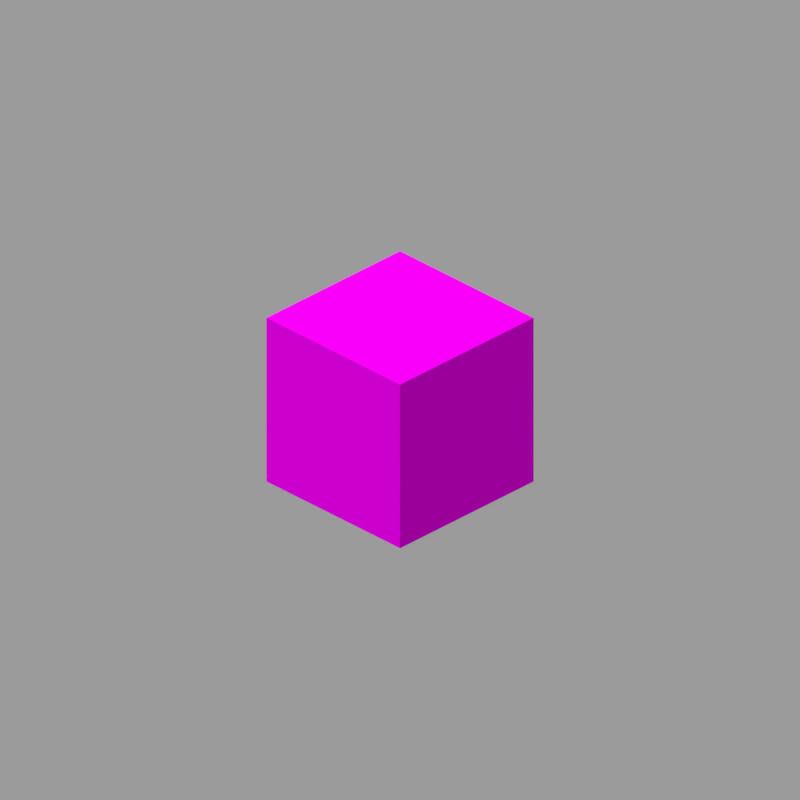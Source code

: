 # Source: conduit_unpowered.blend  (saved by Blender 2.82.7; exported with 4.5.12 LTS)
import bpy
from mathutils import Matrix  # noqa: F401  (used for matrix-valued properties, if any)

bpy.ops.wm.read_factory_settings(use_empty=True)
scene = bpy.context.scene
scene.name = 'Scene'

# ---- collections
col_collection_1 = bpy.data.collections.new('Collection 1'); scene.collection.children.link(col_collection_1)

# ---- images (referenced by path relative to the original .blend; pixels are not part of the script)
import os
ASSET_DIR = os.environ.get("B2B_ASSET_DIR", "")  # directory of the original .blend (textures are referenced by path, not embedded)
HERE = os.path.dirname(os.path.abspath(__file__))  # packed textures are extracted next to this script under _unpacked/

def load_image(name, relpath, width, height, colorspace="sRGB"):
    """Load a texture the original file referenced (path relative to the .blend, or extracted next to this script)."""
    p = next((c for c in (os.path.join(HERE, relpath), os.path.join(ASSET_DIR, relpath)) if relpath and os.path.exists(c)), "")
    if p:
        img = bpy.data.images.load(p, check_existing=True)
        img.name = name
    else:  # same state as the original file: an image datablock whose file is absent (Cycles renders it pink)
        img = bpy.data.images.new(name, width, height)
        img.source = "FILE"
        img.filepath = "//" + (relpath or name)
    img.colorspace_settings.name = colorspace
    return img
img_gray_png = load_image('gray.png', 'base.png', 1024, 1024, 'sRGB')

# ---- materials (node trees are filled in below, after node groups)
mat_top = bpy.data.materials.new('top')
mat_top.alpha_threshold = 0.0
mat_top.use_transparent_shadow = False
mat_top.roughness = 0.5
mat_main = bpy.data.materials.new('Main')
mat_main.alpha_threshold = 0.0
mat_main.use_transparent_shadow = False
mat_main.roughness = 0.5
mat_main.specular_intensity = 0.0
mat_main.line_color = (0.0, 0.0, 0.0, 1.0)

# ---- material node trees
mat_top.use_nodes = True; mat_top.node_tree.nodes.clear()
_N = mat_top.node_tree.nodes; _L = mat_top.node_tree.links
n0 = _N.new('ShaderNodeOutputMaterial'); n0.name = 'Material Output'; n0.location = (300, 300)
n1 = _N.new('ShaderNodeTexImage'); n1.name = 'Image Texture'; n1.location = (-343, 225)
n1.image = img_gray_png
n1.interpolation = 'Closest'
n2 = _N.new('ShaderNodeEmission'); n2.name = 'Emission'; n2.location = (34, 264)
n2.inputs[1].default_value = 0.95
_L.new(n1.outputs[0], n2.inputs[0])
_L.new(n2.outputs[0], n0.inputs[0])
n0.is_active_output = True
mat_main.use_nodes = True; mat_main.node_tree.nodes.clear()
_N = mat_main.node_tree.nodes; _L = mat_main.node_tree.links
n0 = _N.new('ShaderNodeOutputMaterial'); n0.name = 'Material Output'; n0.location = (300, 300)
n1 = _N.new('ShaderNodeBsdfPrincipled'); n1.name = 'Principled BSDF'; n1.location = (10, 300)
n1.distribution = 'GGX'
n1.subsurface_method = 'BURLEY'
n1.inputs[2].default_value = 1.0
n1.inputs[3].default_value = 1.0
n1.inputs[13].default_value = 0.0
n1.inputs[20].default_value = 0.0
n1.inputs[27].default_value = (0.0, 0.0, 0.0, 1.0)
n1.inputs[28].default_value = 1.0
n2 = _N.new('ShaderNodeTexImage'); n2.name = 'Image Texture'; n2.location = (-360, 196)
n2.image = img_gray_png
n2.interpolation = 'Closest'
_L.new(n1.outputs[0], n0.inputs[0])
_L.new(n2.outputs[0], n1.inputs[0])
n0.is_active_output = True

# ---- world
world_world = bpy.data.worlds.new('World'); scene.world = world_world
world_world.color = (0.3268, 0.3268, 0.3268)
world_world.use_sun_shadow = False
world_world.sun_shadow_jitter_overblur = 0.0
world_world.cycles.sampling_method = 'MANUAL'

# ---- cameras
cam_camera = bpy.data.cameras.new('Camera')
cam_camera.type = 'ORTHO'
cam_camera.clip_end = 100.0
cam_camera.lens = 35.0
cam_camera.sensor_width = 32.0
cam_camera.sensor_height = 18.0
cam_camera.ortho_scale = 5.08
cam_camera.dof.focus_distance = 0.0
cam_camera.dof.aperture_fstop = 128.0

# ---- lights
light_hemi = bpy.data.lights.new('Hemi', 'SUN')
light_hemi.transmission_factor = 0.0
light_hemi.angle = 0.1993
light_hemi.energy = 1.0
light_hemi.shadow_buffer_clip_start = 0.5
light_hemi.shadow_soft_size = 0.1
light_hemi.shadow_cascade_max_distance = 1000.0

# ---- meshes
me_cube = bpy.data.meshes.new('Cube')
me_cube.from_pydata([(1.0, 1.0, -1.0), (1.0, -1.0, -1.0), (-1.0, -1.0, -1.0), (-1.0, 1.0, -1.0), (1.0, 1.0, 1.0), (1.0, -1.0, 1.0), (-1.0, -1.0, 1.0), (-1.0, 1.0, 1.0)], [], [(0, 1, 2, 3), (4, 7, 6, 5), (0, 4, 5, 1), (1, 5, 6, 2), (2, 6, 7, 3), (4, 0, 3, 7)])
me_cube.polygons.foreach_set('material_index', [1, 0, 1, 1, 1, 1])
_uv = me_cube.uv_layers.new(name='UVMap')
_uv.uv.foreach_set('vector', [0.375, 0.625, 0.375, 1.0, 0.1875, 1.0, 0.1875, 0.625, 0.5625, 0.625, 0.375, 0.625, 0.375, 1.0, 0.5625, 1.0, 0.375, 0.625, 0.375, 0.25, 0.5625, 0.25, 0.5625, 0.625, 0.5625, 0.625, 0.5625, 0.25, 0.75, 0.25, 0.75, 0.625, 0.0, 0.625, 0.0, 0.25, 0.1875, 0.25, 0.1875, 0.625, 0.375, 0.25, 0.1875, 0.25, 0.1875, 0.625, 0.375, 0.625])
me_cube.materials.append(mat_top)
me_cube.materials.append(mat_main)
me_cube.use_remesh_preserve_volume = False
me_cube.use_remesh_preserve_attributes = False
me_cube.use_mirror_vertex_groups = False
me_cube.update()

# ---- objects
ob_hemi = bpy.data.objects.new('Hemi', light_hemi)
ob_cube = bpy.data.objects.new('Cube', me_cube)
ob_camera = bpy.data.objects.new('Camera', cam_camera)

# ---- transforms, parenting, visibility, modifiers, constraints
ob_hemi.location = (0.0, -3.924, 0.0)
ob_hemi.rotation_euler = (1.057, -0.0499, -0.1618)
ob_hemi.lineart.crease_threshold = 0.0
ob_cube.location = (0.0, 0.0, 0.0)
ob_cube.scale = (0.6, 0.6, 0.6)
ob_cube.lock_rotations_4d = False
ob_cube.empty_display_type = 'ARROWS'
ob_cube.lineart.crease_threshold = 0.0
ob_camera.location = (4.8, -4.8, 3.919)
ob_camera.rotation_euler = (1.047, 0.0, 0.7854)
ob_camera.lock_rotations_4d = False
ob_camera.empty_display_type = 'ARROWS'
ob_camera.color = (0.0, 0.0, 0.0, 0.0)
ob_camera.display_type = 'WIRE'
ob_camera.lineart.crease_threshold = 0.0

# ---- collection membership
col_collection_1.objects.link(ob_hemi)
col_collection_1.objects.link(ob_cube)
col_collection_1.objects.link(ob_camera)

# ---- scene / render settings (as saved in the file)
scene.camera = ob_camera
scene.frame_start = 1; scene.frame_end = 1; scene.frame_set(1)
scene.render.engine = 'BLENDER_EEVEE_NEXT'
scene.render.image_settings.color_depth = '16'
scene.render.image_settings.compression = 100
scene.render.resolution_x = 300
scene.render.resolution_y = 300
scene.render.dither_intensity = 0.0
scene.render.filter_size = 0.01
scene.render.film_transparent = True
scene.cycles.use_denoising = False
scene.cycles.samples = 128
scene.cycles.sampling_pattern = 'TABULATED_SOBOL'
scene.cycles.light_sampling_threshold = 0.0
scene.cycles.use_adaptive_sampling = False
scene.cycles.use_light_tree = False
scene.cycles.blur_glossy = 0.0
scene.cycles.sample_clamp_indirect = 0.0
scene.eevee.taa_samples = 1
scene.eevee.taa_render_samples = 1
scene.eevee.use_taa_reprojection = False
scene.eevee.light_threshold = 0.0
scene.view_settings.view_transform = 'Standard'
bpy.context.view_layer.update()
